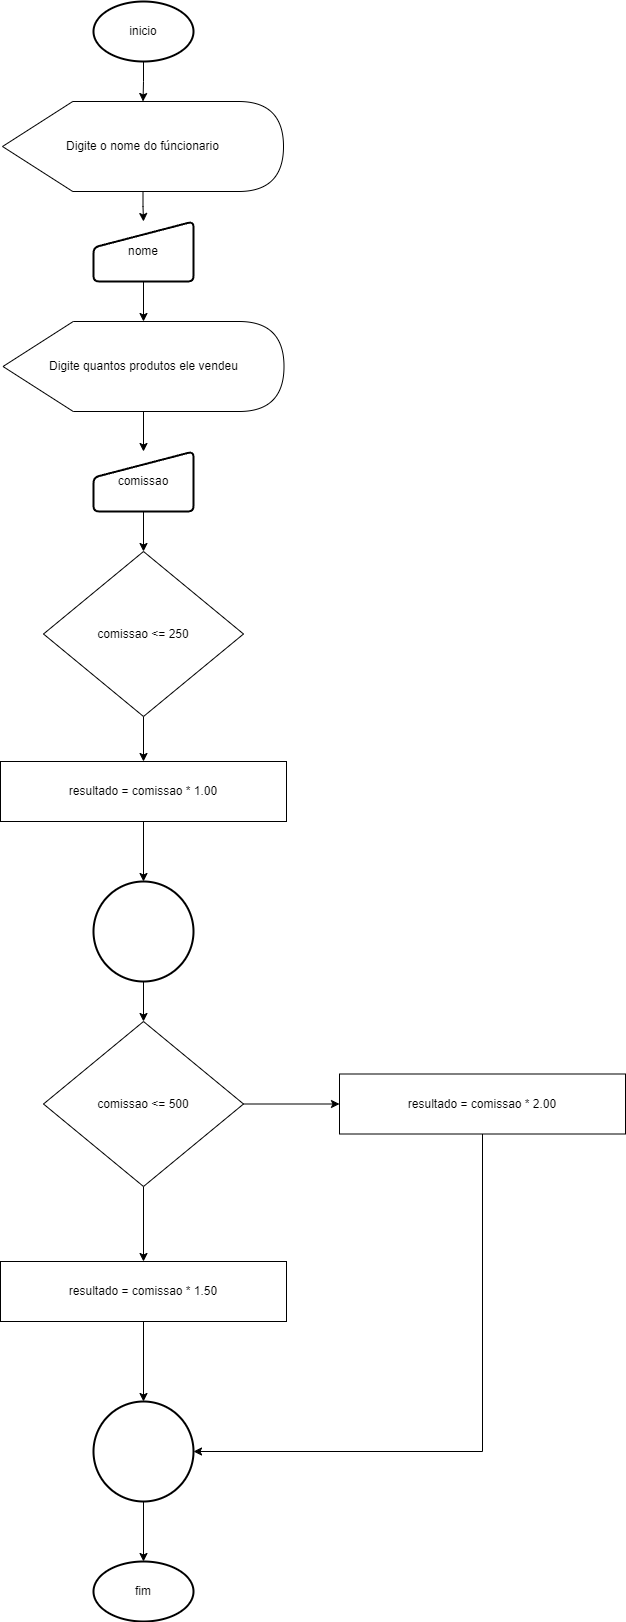

The diagram above was exported from draw.io. Its source (the exported page's mxGraphModel, read from the mxfile embedded in the PNG):
<mxGraphModel dx="3585" dy="1950" grid="1" gridSize="10" guides="1" tooltips="1" connect="1" arrows="1" fold="1" page="1" pageScale="1" pageWidth="827" pageHeight="1169" math="0" shadow="0">
  <root>
    <mxCell id="0" />
    <mxCell id="1" parent="0" />
    <mxCell id="oQlG2D22wpfFRrLHJT-8-17" value="" style="edgeStyle=orthogonalEdgeStyle;rounded=0;orthogonalLoop=1;jettySize=auto;html=1;" parent="1" source="oQlG2D22wpfFRrLHJT-8-1" target="oQlG2D22wpfFRrLHJT-8-16" edge="1">
      <mxGeometry relative="1" as="geometry" />
    </mxCell>
    <mxCell id="oQlG2D22wpfFRrLHJT-8-1" value="resultado = comissao * 1.00" style="rounded=0;whiteSpace=wrap;html=1;" parent="1" vertex="1">
      <mxGeometry x="271" y="780" width="286" height="60" as="geometry" />
    </mxCell>
    <mxCell id="oQlG2D22wpfFRrLHJT-8-15" value="" style="edgeStyle=orthogonalEdgeStyle;rounded=0;orthogonalLoop=1;jettySize=auto;html=1;" parent="1" source="oQlG2D22wpfFRrLHJT-8-2" target="oQlG2D22wpfFRrLHJT-8-1" edge="1">
      <mxGeometry relative="1" as="geometry" />
    </mxCell>
    <mxCell id="oQlG2D22wpfFRrLHJT-8-2" value="comissao &amp;lt;= 250" style="rhombus;whiteSpace=wrap;html=1;" parent="1" vertex="1">
      <mxGeometry x="314" y="570" width="200" height="165" as="geometry" />
    </mxCell>
    <mxCell id="oQlG2D22wpfFRrLHJT-8-11" value="" style="edgeStyle=orthogonalEdgeStyle;rounded=0;orthogonalLoop=1;jettySize=auto;html=1;" parent="1" source="oQlG2D22wpfFRrLHJT-8-3" target="oQlG2D22wpfFRrLHJT-8-7" edge="1">
      <mxGeometry relative="1" as="geometry" />
    </mxCell>
    <mxCell id="oQlG2D22wpfFRrLHJT-8-3" value="Digite o nome do fúncionario" style="shape=display;whiteSpace=wrap;html=1;" parent="1" vertex="1">
      <mxGeometry x="273" y="120" width="281" height="90" as="geometry" />
    </mxCell>
    <mxCell id="oQlG2D22wpfFRrLHJT-8-10" value="" style="edgeStyle=orthogonalEdgeStyle;rounded=0;orthogonalLoop=1;jettySize=auto;html=1;" parent="1" source="oQlG2D22wpfFRrLHJT-8-5" target="oQlG2D22wpfFRrLHJT-8-3" edge="1">
      <mxGeometry relative="1" as="geometry" />
    </mxCell>
    <mxCell id="oQlG2D22wpfFRrLHJT-8-5" value="inicio" style="strokeWidth=2;shape=mxgraph.flowchart.start_1;whiteSpace=wrap;html=1;" parent="1" vertex="1">
      <mxGeometry x="364" y="20" width="100" height="60" as="geometry" />
    </mxCell>
    <mxCell id="oQlG2D22wpfFRrLHJT-8-6" value="fim" style="strokeWidth=2;shape=mxgraph.flowchart.start_1;whiteSpace=wrap;html=1;" parent="1" vertex="1">
      <mxGeometry x="364" y="1580" width="100" height="60" as="geometry" />
    </mxCell>
    <mxCell id="oQlG2D22wpfFRrLHJT-8-12" value="" style="edgeStyle=orthogonalEdgeStyle;rounded=0;orthogonalLoop=1;jettySize=auto;html=1;" parent="1" source="oQlG2D22wpfFRrLHJT-8-7" target="oQlG2D22wpfFRrLHJT-8-8" edge="1">
      <mxGeometry relative="1" as="geometry" />
    </mxCell>
    <mxCell id="oQlG2D22wpfFRrLHJT-8-7" value="nome" style="strokeWidth=2;shape=manualInput;whiteSpace=wrap;rounded=1;size=26;arcSize=11;direction=east;html=1;" parent="1" vertex="1">
      <mxGeometry x="364" y="240" width="100" height="60" as="geometry" />
    </mxCell>
    <mxCell id="oQlG2D22wpfFRrLHJT-8-13" value="" style="edgeStyle=orthogonalEdgeStyle;rounded=0;orthogonalLoop=1;jettySize=auto;html=1;" parent="1" source="oQlG2D22wpfFRrLHJT-8-8" target="oQlG2D22wpfFRrLHJT-8-9" edge="1">
      <mxGeometry relative="1" as="geometry" />
    </mxCell>
    <mxCell id="oQlG2D22wpfFRrLHJT-8-8" value="Digite quantos produtos ele vendeu" style="shape=display;whiteSpace=wrap;html=1;" parent="1" vertex="1">
      <mxGeometry x="273.5" y="340" width="281" height="90" as="geometry" />
    </mxCell>
    <mxCell id="oQlG2D22wpfFRrLHJT-8-14" value="" style="edgeStyle=orthogonalEdgeStyle;rounded=0;orthogonalLoop=1;jettySize=auto;html=1;" parent="1" source="oQlG2D22wpfFRrLHJT-8-9" target="oQlG2D22wpfFRrLHJT-8-2" edge="1">
      <mxGeometry relative="1" as="geometry" />
    </mxCell>
    <mxCell id="oQlG2D22wpfFRrLHJT-8-9" value="comissao" style="strokeWidth=2;shape=manualInput;whiteSpace=wrap;rounded=1;size=26;arcSize=11;direction=east;html=1;" parent="1" vertex="1">
      <mxGeometry x="364" y="470" width="100" height="60" as="geometry" />
    </mxCell>
    <mxCell id="oQlG2D22wpfFRrLHJT-8-19" value="" style="edgeStyle=orthogonalEdgeStyle;rounded=0;orthogonalLoop=1;jettySize=auto;html=1;" parent="1" source="oQlG2D22wpfFRrLHJT-8-16" target="oQlG2D22wpfFRrLHJT-8-18" edge="1">
      <mxGeometry relative="1" as="geometry" />
    </mxCell>
    <mxCell id="oQlG2D22wpfFRrLHJT-8-16" value="" style="strokeWidth=2;shape=mxgraph.flowchart.start_2;whiteSpace=wrap;html=1;" parent="1" vertex="1">
      <mxGeometry x="364" y="900" width="100" height="100" as="geometry" />
    </mxCell>
    <mxCell id="oQlG2D22wpfFRrLHJT-8-21" value="" style="edgeStyle=orthogonalEdgeStyle;rounded=0;orthogonalLoop=1;jettySize=auto;html=1;" parent="1" source="oQlG2D22wpfFRrLHJT-8-18" target="oQlG2D22wpfFRrLHJT-8-20" edge="1">
      <mxGeometry relative="1" as="geometry" />
    </mxCell>
    <mxCell id="oQlG2D22wpfFRrLHJT-8-23" value="" style="edgeStyle=orthogonalEdgeStyle;rounded=0;orthogonalLoop=1;jettySize=auto;html=1;" parent="1" source="oQlG2D22wpfFRrLHJT-8-18" target="oQlG2D22wpfFRrLHJT-8-22" edge="1">
      <mxGeometry relative="1" as="geometry" />
    </mxCell>
    <mxCell id="oQlG2D22wpfFRrLHJT-8-18" value="comissao &amp;lt;= 500" style="rhombus;whiteSpace=wrap;html=1;" parent="1" vertex="1">
      <mxGeometry x="314" y="1040" width="200" height="165" as="geometry" />
    </mxCell>
    <mxCell id="oQlG2D22wpfFRrLHJT-8-25" value="" style="edgeStyle=orthogonalEdgeStyle;rounded=0;orthogonalLoop=1;jettySize=auto;html=1;" parent="1" source="oQlG2D22wpfFRrLHJT-8-20" target="oQlG2D22wpfFRrLHJT-8-24" edge="1">
      <mxGeometry relative="1" as="geometry" />
    </mxCell>
    <mxCell id="oQlG2D22wpfFRrLHJT-8-20" value="resultado = comissao * 1.50" style="rounded=0;whiteSpace=wrap;html=1;" parent="1" vertex="1">
      <mxGeometry x="271" y="1280" width="286" height="60" as="geometry" />
    </mxCell>
    <mxCell id="oQlG2D22wpfFRrLHJT-8-22" value="resultado = comissao * 2.00" style="rounded=0;whiteSpace=wrap;html=1;" parent="1" vertex="1">
      <mxGeometry x="610" y="1092.5" width="286" height="60" as="geometry" />
    </mxCell>
    <mxCell id="oQlG2D22wpfFRrLHJT-8-27" value="" style="edgeStyle=orthogonalEdgeStyle;rounded=0;orthogonalLoop=1;jettySize=auto;html=1;" parent="1" source="oQlG2D22wpfFRrLHJT-8-24" target="oQlG2D22wpfFRrLHJT-8-6" edge="1">
      <mxGeometry relative="1" as="geometry" />
    </mxCell>
    <mxCell id="oQlG2D22wpfFRrLHJT-8-24" value="" style="strokeWidth=2;shape=mxgraph.flowchart.start_2;whiteSpace=wrap;html=1;" parent="1" vertex="1">
      <mxGeometry x="364" y="1420" width="100" height="100" as="geometry" />
    </mxCell>
    <mxCell id="oQlG2D22wpfFRrLHJT-8-26" value="" style="edgeStyle=orthogonalEdgeStyle;rounded=0;orthogonalLoop=1;jettySize=auto;exitX=0.5;exitY=1;exitDx=0;exitDy=0;entryX=1;entryY=0.5;entryDx=0;entryDy=0;entryPerimeter=0;html=1;" parent="1" source="oQlG2D22wpfFRrLHJT-8-22" target="oQlG2D22wpfFRrLHJT-8-24" edge="1">
      <mxGeometry relative="1" as="geometry" />
    </mxCell>
  </root>
</mxGraphModel>